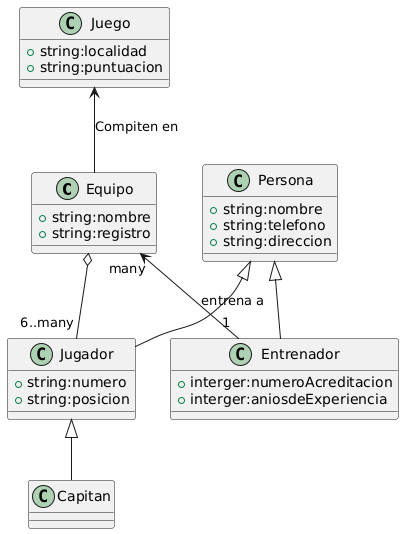

The diagram above was rendered by PlantUML. Its source (embedded in the PNG):
@startuml
class Equipo{
    +string:nombre
    +string:registro
}
class Jugador{
    +string:numero
    +string:posicion
}
class Capitan
class Juego{
    +string:localidad
    +string:puntuacion
}
class Persona{
    +string:nombre
    +string:telefono
    +string:direccion
    
}

class Entrenador{
    +interger:numeroAcreditacion
    +interger:aniosdeExperiencia
}

Equipo o-- "6..many" Jugador
Persona <|-- Jugador
Persona <|-- Entrenador
Jugador <|-- Capitan
Juego <-- Equipo: "Compiten en"
Equipo "many" <-- "1" Entrenador: entrena a
@enduml